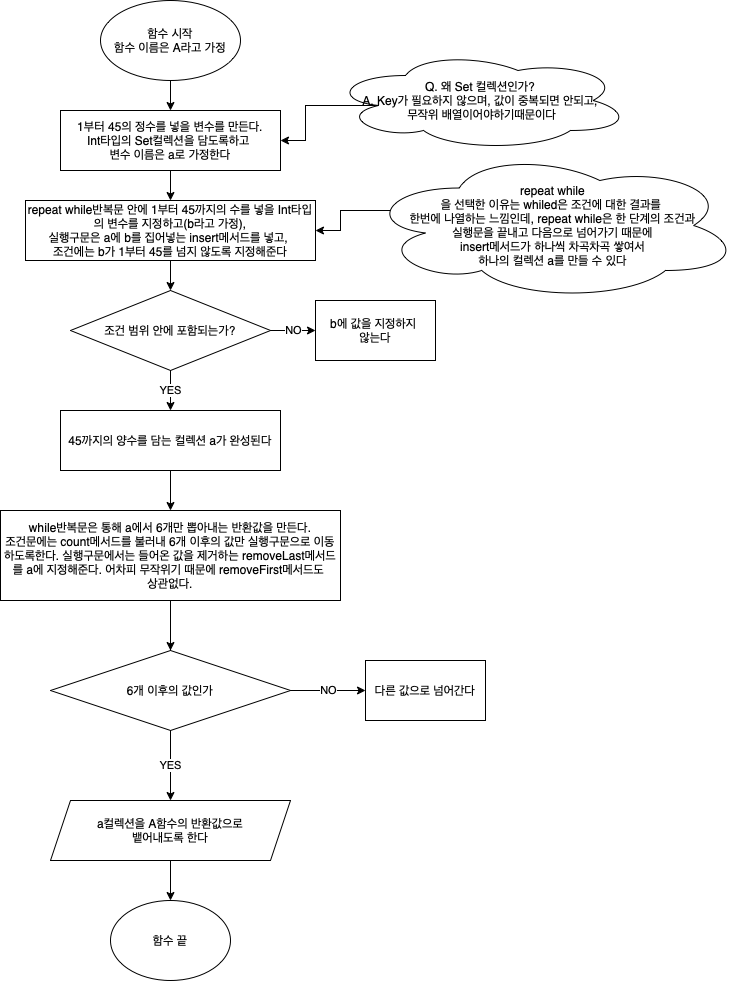

The diagram above was exported from draw.io. Its source (the exported page's mxGraphModel, read from the mxfile embedded in the PNG):
<mxGraphModel dx="705" dy="620" grid="1" gridSize="10" guides="1" tooltips="1" connect="1" arrows="1" fold="1" page="1" pageScale="1" pageWidth="850" pageHeight="1100" math="0" shadow="0">
  <root>
    <mxCell id="0" />
    <mxCell id="1" parent="0" />
    <mxCell id="T-PsmcukB0xrueMKqZo3-3" value="" style="edgeStyle=orthogonalEdgeStyle;rounded=0;orthogonalLoop=1;jettySize=auto;html=1;" parent="1" source="T-PsmcukB0xrueMKqZo3-1" target="T-PsmcukB0xrueMKqZo3-2" edge="1">
      <mxGeometry relative="1" as="geometry" />
    </mxCell>
    <mxCell id="T-PsmcukB0xrueMKqZo3-1" value="함수 시작&lt;br&gt;함수 이름은 A라고 가정" style="ellipse;whiteSpace=wrap;html=1;" parent="1" vertex="1">
      <mxGeometry x="160" y="30" width="140" height="80" as="geometry" />
    </mxCell>
    <mxCell id="T-PsmcukB0xrueMKqZo3-5" value="" style="edgeStyle=orthogonalEdgeStyle;rounded=0;orthogonalLoop=1;jettySize=auto;html=1;" parent="1" source="T-PsmcukB0xrueMKqZo3-2" target="T-PsmcukB0xrueMKqZo3-4" edge="1">
      <mxGeometry relative="1" as="geometry" />
    </mxCell>
    <mxCell id="T-PsmcukB0xrueMKqZo3-2" value="1부터 45의 정수를 넣을 변수를 만든다. &lt;br&gt;Int타입의 Set컬렉션을 담도록하고&amp;nbsp;&lt;br&gt;변수 이름은 a로 가정한다" style="whiteSpace=wrap;html=1;" parent="1" vertex="1">
      <mxGeometry x="120" y="140" width="220" height="60" as="geometry" />
    </mxCell>
    <mxCell id="T-PsmcukB0xrueMKqZo3-7" value="" style="edgeStyle=orthogonalEdgeStyle;rounded=0;orthogonalLoop=1;jettySize=auto;html=1;" parent="1" source="T-PsmcukB0xrueMKqZo3-4" target="T-PsmcukB0xrueMKqZo3-6" edge="1">
      <mxGeometry relative="1" as="geometry" />
    </mxCell>
    <mxCell id="T-PsmcukB0xrueMKqZo3-4" value="repeat while반복문 안에 1부터 45까지의 수를 넣을 Int타입의 변수를 지정하고(b라고 가정),&lt;br&gt;실행구문은 a에 b를 집어넣는 insert메서드를 넣고, &lt;br&gt;조건에는 b가 1부터 45를 넘지 않도록 지정해준다" style="whiteSpace=wrap;html=1;" parent="1" vertex="1">
      <mxGeometry x="85" y="230" width="290" height="60" as="geometry" />
    </mxCell>
    <mxCell id="T-PsmcukB0xrueMKqZo3-9" value="YES" style="edgeStyle=orthogonalEdgeStyle;rounded=0;orthogonalLoop=1;jettySize=auto;html=1;" parent="1" source="T-PsmcukB0xrueMKqZo3-6" target="T-PsmcukB0xrueMKqZo3-8" edge="1">
      <mxGeometry relative="1" as="geometry" />
    </mxCell>
    <mxCell id="T-PsmcukB0xrueMKqZo3-11" value="NO" style="edgeStyle=orthogonalEdgeStyle;rounded=0;orthogonalLoop=1;jettySize=auto;html=1;" parent="1" source="T-PsmcukB0xrueMKqZo3-6" target="T-PsmcukB0xrueMKqZo3-10" edge="1">
      <mxGeometry relative="1" as="geometry" />
    </mxCell>
    <mxCell id="T-PsmcukB0xrueMKqZo3-6" value="조건 범위 안에 포함되는가?" style="rhombus;whiteSpace=wrap;html=1;" parent="1" vertex="1">
      <mxGeometry x="130" y="320" width="200" height="80" as="geometry" />
    </mxCell>
    <mxCell id="T-PsmcukB0xrueMKqZo3-19" value="" style="edgeStyle=orthogonalEdgeStyle;rounded=0;orthogonalLoop=1;jettySize=auto;html=1;" parent="1" source="T-PsmcukB0xrueMKqZo3-8" target="T-PsmcukB0xrueMKqZo3-18" edge="1">
      <mxGeometry relative="1" as="geometry" />
    </mxCell>
    <mxCell id="T-PsmcukB0xrueMKqZo3-8" value="45까지의 양수를 담는 컬렉션 a가 완성된다" style="whiteSpace=wrap;html=1;" parent="1" vertex="1">
      <mxGeometry x="120" y="440" width="220" height="60" as="geometry" />
    </mxCell>
    <mxCell id="T-PsmcukB0xrueMKqZo3-10" value="b에 값을 지정하지&amp;nbsp;&lt;br&gt;않는다" style="whiteSpace=wrap;html=1;" parent="1" vertex="1">
      <mxGeometry x="375" y="330" width="120" height="60" as="geometry" />
    </mxCell>
    <mxCell id="T-PsmcukB0xrueMKqZo3-14" style="edgeStyle=orthogonalEdgeStyle;rounded=0;orthogonalLoop=1;jettySize=auto;html=1;exitX=0.16;exitY=0.55;exitDx=0;exitDy=0;exitPerimeter=0;entryX=1;entryY=0.5;entryDx=0;entryDy=0;" parent="1" source="T-PsmcukB0xrueMKqZo3-12" target="T-PsmcukB0xrueMKqZo3-2" edge="1">
      <mxGeometry relative="1" as="geometry" />
    </mxCell>
    <mxCell id="T-PsmcukB0xrueMKqZo3-12" value="Q. 왜 Set 컬렉션인가?&lt;br&gt;A. Key가 필요하지 않으며, 값이 중복되면 안되고,&lt;br&gt;&amp;nbsp;무작위 배열이어야하기때문이다" style="ellipse;shape=cloud;whiteSpace=wrap;html=1;" parent="1" vertex="1">
      <mxGeometry x="390" y="80" width="300" height="100" as="geometry" />
    </mxCell>
    <mxCell id="T-PsmcukB0xrueMKqZo3-16" value="" style="edgeStyle=orthogonalEdgeStyle;rounded=0;orthogonalLoop=1;jettySize=auto;html=1;exitX=0.07;exitY=0.4;exitDx=0;exitDy=0;exitPerimeter=0;" parent="1" source="T-PsmcukB0xrueMKqZo3-15" target="T-PsmcukB0xrueMKqZo3-4" edge="1">
      <mxGeometry relative="1" as="geometry" />
    </mxCell>
    <mxCell id="T-PsmcukB0xrueMKqZo3-15" value="repeat while&lt;br&gt;을 선택한 이유는 whiled은 조건에 대한 결과를 &lt;br&gt;한번에 나열하는 느낌인데,&amp;nbsp;repeat while은 한 단계의 조건과 &lt;br&gt;실행문을 끝내고 다음으로 넘어가기 때문에&lt;br&gt;&amp;nbsp;insert메서드가 하나씩 차곡차곡 쌓여서 &lt;br&gt;하나의 컬렉션 a를 만들 수 있다" style="ellipse;shape=cloud;whiteSpace=wrap;html=1;" parent="1" vertex="1">
      <mxGeometry x="425" y="180" width="375" height="150" as="geometry" />
    </mxCell>
    <mxCell id="T-PsmcukB0xrueMKqZo3-21" value="YES" style="edgeStyle=orthogonalEdgeStyle;rounded=0;orthogonalLoop=1;jettySize=auto;html=1;exitX=0.5;exitY=1;exitDx=0;exitDy=0;entryX=0.5;entryY=0;entryDx=0;entryDy=0;startArrow=none;" parent="1" source="T-PsmcukB0xrueMKqZo3-25" target="T-PsmcukB0xrueMKqZo3-20" edge="1">
      <mxGeometry relative="1" as="geometry" />
    </mxCell>
    <mxCell id="T-PsmcukB0xrueMKqZo3-26" value="" style="edgeStyle=orthogonalEdgeStyle;rounded=0;orthogonalLoop=1;jettySize=auto;html=1;" parent="1" source="T-PsmcukB0xrueMKqZo3-18" target="T-PsmcukB0xrueMKqZo3-25" edge="1">
      <mxGeometry relative="1" as="geometry" />
    </mxCell>
    <mxCell id="T-PsmcukB0xrueMKqZo3-18" value="while반복문은 통해 a에서 6개만 뽑아내는 반환값을 만든다.&lt;br&gt;조건문에는 count메서드를 불러내 6개 이후의 값만 실행구문으로 이동하도록한다. 실행구문에서는 들어온 값을 제거하는 removeLast메서드를 a에 지정해준다. 어차피 무작위기 때문에 removeFirst메서드도&amp;nbsp;&lt;br&gt;상관없다." style="whiteSpace=wrap;html=1;" parent="1" vertex="1">
      <mxGeometry x="60" y="540" width="340" height="90" as="geometry" />
    </mxCell>
    <mxCell id="T-PsmcukB0xrueMKqZo3-23" value="" style="edgeStyle=orthogonalEdgeStyle;rounded=0;orthogonalLoop=1;jettySize=auto;html=1;" parent="1" source="T-PsmcukB0xrueMKqZo3-20" edge="1">
      <mxGeometry relative="1" as="geometry">
        <mxPoint x="230" y="929.9999999999998" as="targetPoint" />
      </mxGeometry>
    </mxCell>
    <mxCell id="T-PsmcukB0xrueMKqZo3-20" value="a컬렉션을 A함수의 반환값으로&lt;br&gt;뱉어내도록 한다" style="shape=parallelogram;perimeter=parallelogramPerimeter;whiteSpace=wrap;html=1;fixedSize=1;" parent="1" vertex="1">
      <mxGeometry x="110" y="830" width="240" height="60" as="geometry" />
    </mxCell>
    <mxCell id="T-PsmcukB0xrueMKqZo3-29" value="NO" style="edgeStyle=orthogonalEdgeStyle;rounded=0;orthogonalLoop=1;jettySize=auto;html=1;" parent="1" source="T-PsmcukB0xrueMKqZo3-25" target="T-PsmcukB0xrueMKqZo3-28" edge="1">
      <mxGeometry relative="1" as="geometry" />
    </mxCell>
    <mxCell id="T-PsmcukB0xrueMKqZo3-25" value="6개 이후의 값인가" style="rhombus;whiteSpace=wrap;html=1;" parent="1" vertex="1">
      <mxGeometry x="110" y="680" width="240" height="80" as="geometry" />
    </mxCell>
    <mxCell id="T-PsmcukB0xrueMKqZo3-27" value="" style="edgeStyle=orthogonalEdgeStyle;rounded=0;orthogonalLoop=1;jettySize=auto;html=1;exitX=0.5;exitY=1;exitDx=0;exitDy=0;entryX=0.5;entryY=0;entryDx=0;entryDy=0;endArrow=none;" parent="1" source="T-PsmcukB0xrueMKqZo3-18" target="T-PsmcukB0xrueMKqZo3-25" edge="1">
      <mxGeometry relative="1" as="geometry">
        <mxPoint x="230" y="629.9999999999998" as="sourcePoint" />
        <mxPoint x="230" y="799.9999999999998" as="targetPoint" />
      </mxGeometry>
    </mxCell>
    <mxCell id="T-PsmcukB0xrueMKqZo3-28" value="다른 값으로 넘어간다" style="whiteSpace=wrap;html=1;" parent="1" vertex="1">
      <mxGeometry x="425" y="690" width="120" height="60" as="geometry" />
    </mxCell>
    <mxCell id="T-PsmcukB0xrueMKqZo3-30" value="함수 끝" style="ellipse;whiteSpace=wrap;html=1;" parent="1" vertex="1">
      <mxGeometry x="170" y="930" width="120" height="80" as="geometry" />
    </mxCell>
  </root>
</mxGraphModel>